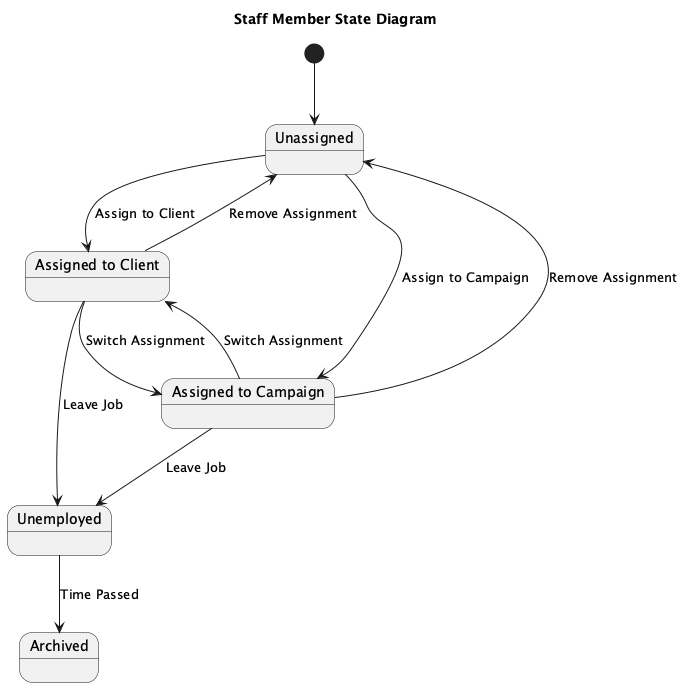

The diagram above was rendered by PlantUML. Its source (embedded in the PNG):
@startuml
title Staff Member State Diagram

[*] --> Unassigned

state "Unassigned" as Unassigned
state "Assigned to Client" as AssignedClient
state "Assigned to Campaign" as AssignedCampaign
state "Unemployed" as Unemployed
state "Archived" as Archived

Unassigned --> AssignedClient : Assign to Client
Unassigned --> AssignedCampaign : Assign to Campaign

AssignedClient --> Unassigned : Remove Assignment
AssignedCampaign --> Unassigned : Remove Assignment
AssignedClient --> AssignedCampaign : Switch Assignment
AssignedCampaign --> AssignedClient : Switch Assignment

AssignedClient --> Unemployed : Leave Job
AssignedCampaign --> Unemployed : Leave Job

Unemployed --> Archived : Time Passed

@enduml